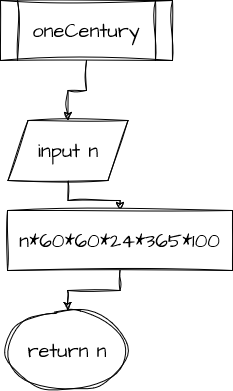

The diagram above was exported from draw.io. Its source (the exported page's mxGraphModel, read from the mxfile embedded in the PNG):
<mxGraphModel dx="1050" dy="605" grid="1" gridSize="10" guides="1" tooltips="1" connect="1" arrows="1" fold="1" page="1" pageScale="1" pageWidth="850" pageHeight="1100" math="0" shadow="0">
  <root>
    <mxCell id="0" />
    <mxCell id="1" parent="0" />
    <mxCell id="2" style="edgeStyle=orthogonalEdgeStyle;rounded=0;sketch=1;hachureGap=4;jiggle=2;curveFitting=1;orthogonalLoop=1;jettySize=auto;html=1;fontFamily=Architects Daughter;fontSource=https%3A%2F%2Ffonts.googleapis.com%2Fcss%3Ffamily%3DArchitects%2BDaughter;fontSize=16;" edge="1" source="3" target="5" parent="1">
      <mxGeometry relative="1" as="geometry" />
    </mxCell>
    <mxCell id="3" value="oneCentury" style="shape=process;whiteSpace=wrap;html=1;backgroundOutline=1;sketch=1;hachureGap=4;jiggle=2;curveFitting=1;fontFamily=Architects Daughter;fontSource=https%3A%2F%2Ffonts.googleapis.com%2Fcss%3Ffamily%3DArchitects%2BDaughter;fontSize=20;" vertex="1" parent="1">
      <mxGeometry x="358" y="40" width="172" height="60" as="geometry" />
    </mxCell>
    <mxCell id="4" style="edgeStyle=orthogonalEdgeStyle;rounded=0;sketch=1;hachureGap=4;jiggle=2;curveFitting=1;orthogonalLoop=1;jettySize=auto;html=1;entryX=0.5;entryY=0;entryDx=0;entryDy=0;fontFamily=Architects Daughter;fontSource=https%3A%2F%2Ffonts.googleapis.com%2Fcss%3Ffamily%3DArchitects%2BDaughter;fontSize=16;" edge="1" source="5" target="8" parent="1">
      <mxGeometry relative="1" as="geometry" />
    </mxCell>
    <mxCell id="5" value="input n" style="shape=parallelogram;perimeter=parallelogramPerimeter;whiteSpace=wrap;html=1;fixedSize=1;sketch=1;hachureGap=4;jiggle=2;curveFitting=1;fontFamily=Architects Daughter;fontSource=https%3A%2F%2Ffonts.googleapis.com%2Fcss%3Ffamily%3DArchitects%2BDaughter;fontSize=20;" vertex="1" parent="1">
      <mxGeometry x="365.5" y="160" width="120" height="60" as="geometry" />
    </mxCell>
    <mxCell id="6" value="return n" style="ellipse;whiteSpace=wrap;html=1;sketch=1;hachureGap=4;jiggle=2;curveFitting=1;fontFamily=Architects Daughter;fontSource=https%3A%2F%2Ffonts.googleapis.com%2Fcss%3Ffamily%3DArchitects%2BDaughter;fontSize=20;" vertex="1" parent="1">
      <mxGeometry x="365" y="350" width="120" height="80" as="geometry" />
    </mxCell>
    <mxCell id="7" style="edgeStyle=orthogonalEdgeStyle;rounded=0;sketch=1;hachureGap=4;jiggle=2;curveFitting=1;orthogonalLoop=1;jettySize=auto;html=1;fontFamily=Architects Daughter;fontSource=https%3A%2F%2Ffonts.googleapis.com%2Fcss%3Ffamily%3DArchitects%2BDaughter;fontSize=16;" edge="1" source="8" target="6" parent="1">
      <mxGeometry relative="1" as="geometry" />
    </mxCell>
    <mxCell id="8" value="n*60*60*24*365*100" style="rounded=0;whiteSpace=wrap;html=1;sketch=1;hachureGap=4;jiggle=2;curveFitting=1;fontFamily=Architects Daughter;fontSource=https%3A%2F%2Ffonts.googleapis.com%2Fcss%3Ffamily%3DArchitects%2BDaughter;fontSize=20;" vertex="1" parent="1">
      <mxGeometry x="365" y="250" width="225" height="60" as="geometry" />
    </mxCell>
  </root>
</mxGraphModel>